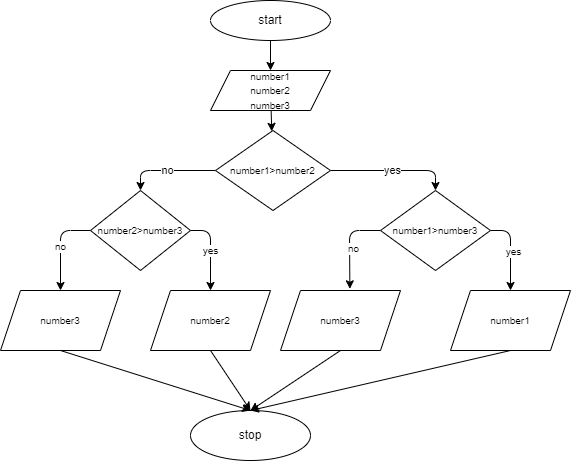

The diagram above was exported from draw.io. Its source (the exported page's mxGraphModel, read from the mxfile embedded in the PNG):
<mxGraphModel dx="610" dy="341" grid="1" gridSize="10" guides="1" tooltips="1" connect="1" arrows="1" fold="1" page="1" pageScale="1" pageWidth="827" pageHeight="1169" math="0" shadow="0">
  <root>
    <mxCell id="0" />
    <mxCell id="1" parent="0" />
    <mxCell id="4" value="" style="edgeStyle=none;html=1;" parent="1" target="3" edge="1">
      <mxGeometry relative="1" as="geometry">
        <mxPoint x="290" y="50" as="sourcePoint" />
      </mxGeometry>
    </mxCell>
    <mxCell id="2" value="start" style="ellipse;whiteSpace=wrap;html=1;" parent="1" vertex="1">
      <mxGeometry x="230" y="10" width="120" height="40" as="geometry" />
    </mxCell>
    <mxCell id="6" value="" style="edgeStyle=none;html=1;" parent="1" source="3" target="5" edge="1">
      <mxGeometry relative="1" as="geometry" />
    </mxCell>
    <mxCell id="3" value="&lt;font style=&quot;font-size: 10px&quot;&gt;number1&lt;br&gt;number2&lt;br&gt;number3&lt;/font&gt;" style="shape=parallelogram;perimeter=parallelogramPerimeter;whiteSpace=wrap;html=1;fixedSize=1;" parent="1" vertex="1">
      <mxGeometry x="230" y="80" width="120" height="40" as="geometry" />
    </mxCell>
    <mxCell id="8" value="yes" style="edgeStyle=none;html=1;entryX=0.5;entryY=0;entryDx=0;entryDy=0;" parent="1" source="5" edge="1" target="17">
      <mxGeometry relative="1" as="geometry">
        <mxPoint x="390" y="180" as="targetPoint" />
        <Array as="points">
          <mxPoint x="455" y="180" />
        </Array>
      </mxGeometry>
    </mxCell>
    <mxCell id="11" value="no" style="edgeStyle=none;html=1;exitX=0;exitY=0.5;exitDx=0;exitDy=0;entryX=0.5;entryY=0;entryDx=0;entryDy=0;" parent="1" source="5" target="26" edge="1">
      <mxGeometry relative="1" as="geometry">
        <mxPoint x="210" y="180" as="targetPoint" />
        <Array as="points">
          <mxPoint x="160" y="180" />
        </Array>
      </mxGeometry>
    </mxCell>
    <mxCell id="5" value="&lt;font style=&quot;font-size: 10px&quot;&gt;number1&amp;gt;number2&lt;/font&gt;" style="rhombus;whiteSpace=wrap;html=1;" parent="1" vertex="1">
      <mxGeometry x="235" y="140" width="115" height="80" as="geometry" />
    </mxCell>
    <mxCell id="12" value="stop" style="ellipse;whiteSpace=wrap;html=1;" parent="1" vertex="1">
      <mxGeometry x="210" y="420" width="120" height="50" as="geometry" />
    </mxCell>
    <mxCell id="19" style="edgeStyle=none;html=1;exitX=1;exitY=0.5;exitDx=0;exitDy=0;entryX=0.5;entryY=0;entryDx=0;entryDy=0;fontSize=10;" edge="1" parent="1" source="17" target="18">
      <mxGeometry relative="1" as="geometry">
        <Array as="points">
          <mxPoint x="530" y="240" />
        </Array>
      </mxGeometry>
    </mxCell>
    <mxCell id="24" value="yes" style="edgeLabel;html=1;align=center;verticalAlign=middle;resizable=0;points=[];fontSize=10;" vertex="1" connectable="0" parent="19">
      <mxGeometry x="-0.0083" y="2" relative="1" as="geometry">
        <mxPoint as="offset" />
      </mxGeometry>
    </mxCell>
    <mxCell id="22" style="edgeStyle=none;html=1;exitX=0;exitY=0.5;exitDx=0;exitDy=0;entryX=0.578;entryY=-0.028;entryDx=0;entryDy=0;entryPerimeter=0;fontSize=10;" edge="1" parent="1" source="17" target="21">
      <mxGeometry relative="1" as="geometry">
        <Array as="points">
          <mxPoint x="369" y="240" />
        </Array>
      </mxGeometry>
    </mxCell>
    <mxCell id="25" value="no" style="edgeLabel;html=1;align=center;verticalAlign=middle;resizable=0;points=[];fontSize=10;" vertex="1" connectable="0" parent="22">
      <mxGeometry x="0.0901" y="3" relative="1" as="geometry">
        <mxPoint as="offset" />
      </mxGeometry>
    </mxCell>
    <mxCell id="17" value="&lt;font style=&quot;font-size: 10px&quot;&gt;number1&amp;gt;number3&lt;/font&gt;" style="rhombus;whiteSpace=wrap;html=1;fontSize=8;" vertex="1" parent="1">
      <mxGeometry x="400" y="200" width="110" height="80" as="geometry" />
    </mxCell>
    <mxCell id="34" style="edgeStyle=none;html=1;exitX=0.5;exitY=1;exitDx=0;exitDy=0;entryX=0.5;entryY=0;entryDx=0;entryDy=0;fontSize=10;" edge="1" parent="1" source="18" target="12">
      <mxGeometry relative="1" as="geometry" />
    </mxCell>
    <mxCell id="18" value="number1" style="shape=parallelogram;perimeter=parallelogramPerimeter;whiteSpace=wrap;html=1;fixedSize=1;fontSize=10;" vertex="1" parent="1">
      <mxGeometry x="470" y="300" width="120" height="60" as="geometry" />
    </mxCell>
    <mxCell id="33" style="edgeStyle=none;html=1;exitX=0.5;exitY=1;exitDx=0;exitDy=0;fontSize=10;" edge="1" parent="1" source="21">
      <mxGeometry relative="1" as="geometry">
        <mxPoint x="270" y="420" as="targetPoint" />
      </mxGeometry>
    </mxCell>
    <mxCell id="21" value="number3" style="shape=parallelogram;perimeter=parallelogramPerimeter;whiteSpace=wrap;html=1;fixedSize=1;fontSize=10;" vertex="1" parent="1">
      <mxGeometry x="300" y="300" width="120" height="60" as="geometry" />
    </mxCell>
    <mxCell id="29" value="yes" style="edgeStyle=none;html=1;exitX=1;exitY=0.5;exitDx=0;exitDy=0;entryX=0.5;entryY=0;entryDx=0;entryDy=0;fontSize=10;" edge="1" parent="1" source="26" target="27">
      <mxGeometry relative="1" as="geometry">
        <Array as="points">
          <mxPoint x="230" y="240" />
        </Array>
      </mxGeometry>
    </mxCell>
    <mxCell id="30" value="no" style="edgeStyle=none;html=1;exitX=0;exitY=0.5;exitDx=0;exitDy=0;entryX=0.5;entryY=0;entryDx=0;entryDy=0;fontSize=10;" edge="1" parent="1" source="26" target="28">
      <mxGeometry relative="1" as="geometry">
        <Array as="points">
          <mxPoint x="80" y="240" />
        </Array>
      </mxGeometry>
    </mxCell>
    <mxCell id="26" value="number2&amp;gt;number3" style="rhombus;whiteSpace=wrap;html=1;fontSize=10;" vertex="1" parent="1">
      <mxGeometry x="110" y="200" width="100" height="80" as="geometry" />
    </mxCell>
    <mxCell id="32" style="edgeStyle=none;html=1;exitX=0.5;exitY=1;exitDx=0;exitDy=0;fontSize=10;" edge="1" parent="1" source="27">
      <mxGeometry relative="1" as="geometry">
        <mxPoint x="270" y="420" as="targetPoint" />
      </mxGeometry>
    </mxCell>
    <mxCell id="27" value="number2" style="shape=parallelogram;perimeter=parallelogramPerimeter;whiteSpace=wrap;html=1;fixedSize=1;fontSize=10;" vertex="1" parent="1">
      <mxGeometry x="170" y="300" width="120" height="60" as="geometry" />
    </mxCell>
    <mxCell id="31" style="edgeStyle=none;html=1;exitX=0.5;exitY=1;exitDx=0;exitDy=0;entryX=0.5;entryY=0;entryDx=0;entryDy=0;fontSize=10;" edge="1" parent="1" source="28" target="12">
      <mxGeometry relative="1" as="geometry" />
    </mxCell>
    <mxCell id="28" value="number3" style="shape=parallelogram;perimeter=parallelogramPerimeter;whiteSpace=wrap;html=1;fixedSize=1;fontSize=10;" vertex="1" parent="1">
      <mxGeometry x="20" y="300" width="120" height="60" as="geometry" />
    </mxCell>
  </root>
</mxGraphModel>